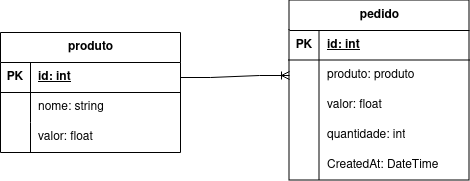

The diagram above was exported from draw.io. Its source (the exported page's mxGraphModel, read from the mxfile embedded in the PNG):
<mxGraphModel dx="1434" dy="789" grid="0" gridSize="10" guides="1" tooltips="1" connect="1" arrows="1" fold="1" page="1" pageScale="1" pageWidth="827" pageHeight="1169" background="#ffffff" math="0" shadow="0">
  <root>
    <mxCell id="0" />
    <mxCell id="1" parent="0" />
    <mxCell id="AFtDRVgejRgn7yKoXwcE-18" value="pedido" style="shape=table;startSize=30;container=1;collapsible=1;childLayout=tableLayout;fixedRows=1;rowLines=0;fontStyle=1;align=center;resizeLast=1;html=1;" parent="1" vertex="1">
      <mxGeometry x="485" y="190" width="180" height="180" as="geometry" />
    </mxCell>
    <mxCell id="AFtDRVgejRgn7yKoXwcE-19" value="" style="shape=tableRow;horizontal=0;startSize=0;swimlaneHead=0;swimlaneBody=0;fillColor=none;collapsible=0;dropTarget=0;points=[[0,0.5],[1,0.5]];portConstraint=eastwest;top=0;left=0;right=0;bottom=1;" parent="AFtDRVgejRgn7yKoXwcE-18" vertex="1">
      <mxGeometry y="30" width="180" height="30" as="geometry" />
    </mxCell>
    <mxCell id="AFtDRVgejRgn7yKoXwcE-20" value="PK" style="shape=partialRectangle;connectable=0;fillColor=none;top=0;left=0;bottom=0;right=0;fontStyle=1;overflow=hidden;whiteSpace=wrap;html=1;" parent="AFtDRVgejRgn7yKoXwcE-19" vertex="1">
      <mxGeometry width="30" height="30" as="geometry">
        <mxRectangle width="30" height="30" as="alternateBounds" />
      </mxGeometry>
    </mxCell>
    <mxCell id="AFtDRVgejRgn7yKoXwcE-21" value="id: int" style="shape=partialRectangle;connectable=0;fillColor=none;top=0;left=0;bottom=0;right=0;align=left;spacingLeft=6;fontStyle=5;overflow=hidden;whiteSpace=wrap;html=1;" parent="AFtDRVgejRgn7yKoXwcE-19" vertex="1">
      <mxGeometry x="30" width="150" height="30" as="geometry">
        <mxRectangle width="150" height="30" as="alternateBounds" />
      </mxGeometry>
    </mxCell>
    <mxCell id="AFtDRVgejRgn7yKoXwcE-22" value="" style="shape=tableRow;horizontal=0;startSize=0;swimlaneHead=0;swimlaneBody=0;fillColor=none;collapsible=0;dropTarget=0;points=[[0,0.5],[1,0.5]];portConstraint=eastwest;top=0;left=0;right=0;bottom=0;" parent="AFtDRVgejRgn7yKoXwcE-18" vertex="1">
      <mxGeometry y="60" width="180" height="30" as="geometry" />
    </mxCell>
    <mxCell id="AFtDRVgejRgn7yKoXwcE-23" value="" style="shape=partialRectangle;connectable=0;fillColor=none;top=0;left=0;bottom=0;right=0;editable=1;overflow=hidden;whiteSpace=wrap;html=1;" parent="AFtDRVgejRgn7yKoXwcE-22" vertex="1">
      <mxGeometry width="30" height="30" as="geometry">
        <mxRectangle width="30" height="30" as="alternateBounds" />
      </mxGeometry>
    </mxCell>
    <mxCell id="AFtDRVgejRgn7yKoXwcE-24" value="produto: produto" style="shape=partialRectangle;connectable=0;fillColor=none;top=0;left=0;bottom=0;right=0;align=left;spacingLeft=6;overflow=hidden;whiteSpace=wrap;html=1;" parent="AFtDRVgejRgn7yKoXwcE-22" vertex="1">
      <mxGeometry x="30" width="150" height="30" as="geometry">
        <mxRectangle width="150" height="30" as="alternateBounds" />
      </mxGeometry>
    </mxCell>
    <mxCell id="AFtDRVgejRgn7yKoXwcE-28" value="" style="shape=tableRow;horizontal=0;startSize=0;swimlaneHead=0;swimlaneBody=0;fillColor=none;collapsible=0;dropTarget=0;points=[[0,0.5],[1,0.5]];portConstraint=eastwest;top=0;left=0;right=0;bottom=0;" parent="AFtDRVgejRgn7yKoXwcE-18" vertex="1">
      <mxGeometry y="90" width="180" height="30" as="geometry" />
    </mxCell>
    <mxCell id="AFtDRVgejRgn7yKoXwcE-29" value="" style="shape=partialRectangle;connectable=0;fillColor=none;top=0;left=0;bottom=0;right=0;editable=1;overflow=hidden;whiteSpace=wrap;html=1;" parent="AFtDRVgejRgn7yKoXwcE-28" vertex="1">
      <mxGeometry width="30" height="30" as="geometry">
        <mxRectangle width="30" height="30" as="alternateBounds" />
      </mxGeometry>
    </mxCell>
    <mxCell id="AFtDRVgejRgn7yKoXwcE-30" value="valor: float" style="shape=partialRectangle;connectable=0;fillColor=none;top=0;left=0;bottom=0;right=0;align=left;spacingLeft=6;overflow=hidden;whiteSpace=wrap;html=1;" parent="AFtDRVgejRgn7yKoXwcE-28" vertex="1">
      <mxGeometry x="30" width="150" height="30" as="geometry">
        <mxRectangle width="150" height="30" as="alternateBounds" />
      </mxGeometry>
    </mxCell>
    <mxCell id="AFtDRVgejRgn7yKoXwcE-31" value="" style="shape=tableRow;horizontal=0;startSize=0;swimlaneHead=0;swimlaneBody=0;fillColor=none;collapsible=0;dropTarget=0;points=[[0,0.5],[1,0.5]];portConstraint=eastwest;top=0;left=0;right=0;bottom=0;" parent="AFtDRVgejRgn7yKoXwcE-18" vertex="1">
      <mxGeometry y="120" width="180" height="30" as="geometry" />
    </mxCell>
    <mxCell id="AFtDRVgejRgn7yKoXwcE-32" value="" style="shape=partialRectangle;connectable=0;fillColor=none;top=0;left=0;bottom=0;right=0;editable=1;overflow=hidden;whiteSpace=wrap;html=1;" parent="AFtDRVgejRgn7yKoXwcE-31" vertex="1">
      <mxGeometry width="30" height="30" as="geometry">
        <mxRectangle width="30" height="30" as="alternateBounds" />
      </mxGeometry>
    </mxCell>
    <mxCell id="AFtDRVgejRgn7yKoXwcE-33" value="quantidade: int" style="shape=partialRectangle;connectable=0;fillColor=none;top=0;left=0;bottom=0;right=0;align=left;spacingLeft=6;overflow=hidden;whiteSpace=wrap;html=1;" parent="AFtDRVgejRgn7yKoXwcE-31" vertex="1">
      <mxGeometry x="30" width="150" height="30" as="geometry">
        <mxRectangle width="150" height="30" as="alternateBounds" />
      </mxGeometry>
    </mxCell>
    <mxCell id="IsBnbVnwlgYfXx6PaO0k-1" value="" style="shape=tableRow;horizontal=0;startSize=0;swimlaneHead=0;swimlaneBody=0;fillColor=none;collapsible=0;dropTarget=0;points=[[0,0.5],[1,0.5]];portConstraint=eastwest;top=0;left=0;right=0;bottom=0;" vertex="1" parent="AFtDRVgejRgn7yKoXwcE-18">
      <mxGeometry y="150" width="180" height="30" as="geometry" />
    </mxCell>
    <mxCell id="IsBnbVnwlgYfXx6PaO0k-2" value="" style="shape=partialRectangle;connectable=0;fillColor=none;top=0;left=0;bottom=0;right=0;editable=1;overflow=hidden;whiteSpace=wrap;html=1;" vertex="1" parent="IsBnbVnwlgYfXx6PaO0k-1">
      <mxGeometry width="30" height="30" as="geometry">
        <mxRectangle width="30" height="30" as="alternateBounds" />
      </mxGeometry>
    </mxCell>
    <mxCell id="IsBnbVnwlgYfXx6PaO0k-3" value="CreatedAt: DateTime" style="shape=partialRectangle;connectable=0;fillColor=none;top=0;left=0;bottom=0;right=0;align=left;spacingLeft=6;overflow=hidden;whiteSpace=wrap;html=1;" vertex="1" parent="IsBnbVnwlgYfXx6PaO0k-1">
      <mxGeometry x="30" width="150" height="30" as="geometry">
        <mxRectangle width="150" height="30" as="alternateBounds" />
      </mxGeometry>
    </mxCell>
    <mxCell id="AFtDRVgejRgn7yKoXwcE-34" value="produto" style="shape=table;startSize=30;container=1;collapsible=1;childLayout=tableLayout;fixedRows=1;rowLines=0;fontStyle=1;align=center;resizeLast=1;html=1;" parent="1" vertex="1">
      <mxGeometry x="196" y="222" width="180" height="120" as="geometry" />
    </mxCell>
    <mxCell id="AFtDRVgejRgn7yKoXwcE-35" value="" style="shape=tableRow;horizontal=0;startSize=0;swimlaneHead=0;swimlaneBody=0;fillColor=none;collapsible=0;dropTarget=0;points=[[0,0.5],[1,0.5]];portConstraint=eastwest;top=0;left=0;right=0;bottom=1;" parent="AFtDRVgejRgn7yKoXwcE-34" vertex="1">
      <mxGeometry y="30" width="180" height="30" as="geometry" />
    </mxCell>
    <mxCell id="AFtDRVgejRgn7yKoXwcE-36" value="PK" style="shape=partialRectangle;connectable=0;fillColor=none;top=0;left=0;bottom=0;right=0;fontStyle=1;overflow=hidden;whiteSpace=wrap;html=1;" parent="AFtDRVgejRgn7yKoXwcE-35" vertex="1">
      <mxGeometry width="30" height="30" as="geometry">
        <mxRectangle width="30" height="30" as="alternateBounds" />
      </mxGeometry>
    </mxCell>
    <mxCell id="AFtDRVgejRgn7yKoXwcE-37" value="id: int" style="shape=partialRectangle;connectable=0;fillColor=none;top=0;left=0;bottom=0;right=0;align=left;spacingLeft=6;fontStyle=5;overflow=hidden;whiteSpace=wrap;html=1;" parent="AFtDRVgejRgn7yKoXwcE-35" vertex="1">
      <mxGeometry x="30" width="150" height="30" as="geometry">
        <mxRectangle width="150" height="30" as="alternateBounds" />
      </mxGeometry>
    </mxCell>
    <mxCell id="AFtDRVgejRgn7yKoXwcE-38" value="" style="shape=tableRow;horizontal=0;startSize=0;swimlaneHead=0;swimlaneBody=0;fillColor=none;collapsible=0;dropTarget=0;points=[[0,0.5],[1,0.5]];portConstraint=eastwest;top=0;left=0;right=0;bottom=0;" parent="AFtDRVgejRgn7yKoXwcE-34" vertex="1">
      <mxGeometry y="60" width="180" height="30" as="geometry" />
    </mxCell>
    <mxCell id="AFtDRVgejRgn7yKoXwcE-39" value="" style="shape=partialRectangle;connectable=0;fillColor=none;top=0;left=0;bottom=0;right=0;editable=1;overflow=hidden;whiteSpace=wrap;html=1;" parent="AFtDRVgejRgn7yKoXwcE-38" vertex="1">
      <mxGeometry width="30" height="30" as="geometry">
        <mxRectangle width="30" height="30" as="alternateBounds" />
      </mxGeometry>
    </mxCell>
    <mxCell id="AFtDRVgejRgn7yKoXwcE-40" value="nome: string" style="shape=partialRectangle;connectable=0;fillColor=none;top=0;left=0;bottom=0;right=0;align=left;spacingLeft=6;overflow=hidden;whiteSpace=wrap;html=1;" parent="AFtDRVgejRgn7yKoXwcE-38" vertex="1">
      <mxGeometry x="30" width="150" height="30" as="geometry">
        <mxRectangle width="150" height="30" as="alternateBounds" />
      </mxGeometry>
    </mxCell>
    <mxCell id="AFtDRVgejRgn7yKoXwcE-41" value="" style="shape=tableRow;horizontal=0;startSize=0;swimlaneHead=0;swimlaneBody=0;fillColor=none;collapsible=0;dropTarget=0;points=[[0,0.5],[1,0.5]];portConstraint=eastwest;top=0;left=0;right=0;bottom=0;" parent="AFtDRVgejRgn7yKoXwcE-34" vertex="1">
      <mxGeometry y="90" width="180" height="30" as="geometry" />
    </mxCell>
    <mxCell id="AFtDRVgejRgn7yKoXwcE-42" value="" style="shape=partialRectangle;connectable=0;fillColor=none;top=0;left=0;bottom=0;right=0;editable=1;overflow=hidden;whiteSpace=wrap;html=1;" parent="AFtDRVgejRgn7yKoXwcE-41" vertex="1">
      <mxGeometry width="30" height="30" as="geometry">
        <mxRectangle width="30" height="30" as="alternateBounds" />
      </mxGeometry>
    </mxCell>
    <mxCell id="AFtDRVgejRgn7yKoXwcE-43" value="valor: float" style="shape=partialRectangle;connectable=0;fillColor=none;top=0;left=0;bottom=0;right=0;align=left;spacingLeft=6;overflow=hidden;whiteSpace=wrap;html=1;" parent="AFtDRVgejRgn7yKoXwcE-41" vertex="1">
      <mxGeometry x="30" width="150" height="30" as="geometry">
        <mxRectangle width="150" height="30" as="alternateBounds" />
      </mxGeometry>
    </mxCell>
    <mxCell id="AFtDRVgejRgn7yKoXwcE-47" value="" style="edgeStyle=entityRelationEdgeStyle;fontSize=12;html=1;endArrow=ERoneToMany;rounded=0;exitX=1;exitY=0.5;exitDx=0;exitDy=0;entryX=0;entryY=0.5;entryDx=0;entryDy=0;" parent="1" source="AFtDRVgejRgn7yKoXwcE-35" target="AFtDRVgejRgn7yKoXwcE-22" edge="1">
      <mxGeometry width="100" height="100" relative="1" as="geometry">
        <mxPoint x="380" y="450" as="sourcePoint" />
        <mxPoint x="480" y="350" as="targetPoint" />
      </mxGeometry>
    </mxCell>
  </root>
</mxGraphModel>